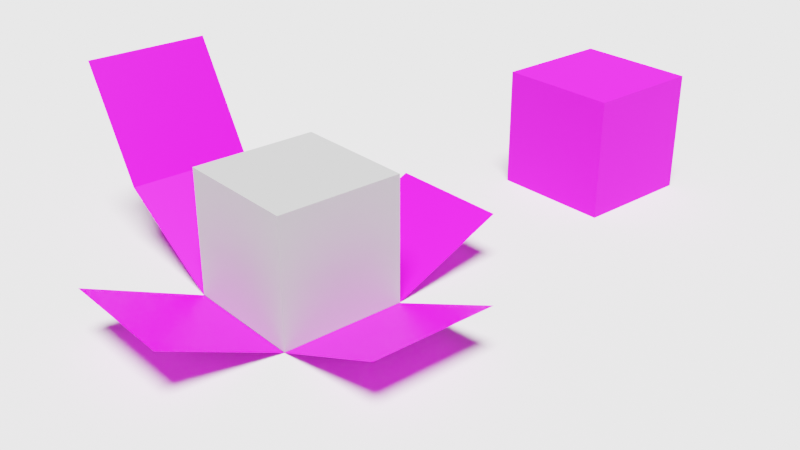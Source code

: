 # Source: texture-mapping.blend  (saved by Blender 2.82.7; exported with 4.5.12 LTS)
import bpy
from mathutils import Matrix  # noqa: F401  (used for matrix-valued properties, if any)

bpy.ops.wm.read_factory_settings(use_empty=True)
scene = bpy.context.scene
scene.name = 'Scene'

# ---- collections
col_collection = bpy.data.collections.new('Collection'); scene.collection.children.link(col_collection)

# ---- images (referenced by path relative to the original .blend; pixels are not part of the script)
import os
ASSET_DIR = os.environ.get("B2B_ASSET_DIR", "")  # directory of the original .blend (textures are referenced by path, not embedded)
HERE = os.path.dirname(os.path.abspath(__file__))  # packed textures are extracted next to this script under _unpacked/

def load_image(name, relpath, width, height, colorspace="sRGB"):
    """Load a texture the original file referenced (path relative to the .blend, or extracted next to this script)."""
    p = next((c for c in (os.path.join(HERE, relpath), os.path.join(ASSET_DIR, relpath)) if relpath and os.path.exists(c)), "")
    if p:
        img = bpy.data.images.load(p, check_existing=True)
        img.name = name
    else:  # same state as the original file: an image datablock whose file is absent (Cycles renders it pink)
        img = bpy.data.images.new(name, width, height)
        img.source = "FILE"
        img.filepath = "//" + (relpath or name)
    img.colorspace_settings.name = colorspace
    return img
img_untitled = load_image('Untitled', '', 1024, 1024, 'sRGB')

# ---- materials (node trees are filled in below, after node groups)
mat_material = bpy.data.materials.new('Material')
mat_material.alpha_threshold = 0.0
mat_material.line_color = (0.0, 0.0, 0.0, 1.0)
mat_material_001 = bpy.data.materials.new('Material.001')
mat_material_002 = bpy.data.materials.new('Material.002')
mat_material_002.alpha_threshold = 0.0
mat_material_002.line_color = (0.0, 0.0, 0.0, 1.0)

# ---- material node trees
mat_material.use_nodes = True; mat_material.node_tree.nodes.clear()
_N = mat_material.node_tree.nodes; _L = mat_material.node_tree.links
n0 = _N.new('ShaderNodeOutputMaterial'); n0.name = 'Material Output'; n0.location = (300, 300)
n1 = _N.new('ShaderNodeBsdfPrincipled'); n1.name = 'Principled BSDF'; n1.location = (10, 300)
n1.distribution = 'GGX'
n1.subsurface_method = 'BURLEY'
n1.inputs[0].default_value = (0.4433, 0.4433, 0.4433, 1.0)
n1.inputs[2].default_value = 1.0
n1.inputs[3].default_value = 1.45
n1.inputs[27].default_value = (0.0, 0.0, 0.0, 1.0)
n1.inputs[28].default_value = 1.0
_L.new(n1.outputs[0], n0.inputs[0])
n0.is_active_output = True
mat_material_001.use_nodes = True; mat_material_001.node_tree.nodes.clear()
_N = mat_material_001.node_tree.nodes; _L = mat_material_001.node_tree.links
n0 = _N.new('ShaderNodeOutputMaterial'); n0.name = 'Material Output'; n0.location = (863, 300)
n1 = _N.new('ShaderNodeBsdfPrincipled'); n1.name = 'Principled BSDF'; n1.location = (573, 300)
n1.distribution = 'GGX'
n1.subsurface_method = 'BURLEY'
n1.inputs[3].default_value = 1.45
n1.inputs[27].default_value = (0.0, 0.0, 0.0, 1.0)
n1.inputs[28].default_value = 1.0
n2 = _N.new('ShaderNodeTexImage'); n2.name = 'Image Texture'; n2.location = (-430, 265)
n2.image = img_untitled
n3 = _N.new('ShaderNodeHueSaturation'); n3.name = 'Hue Saturation Value.001'; n3.location = (65, 174)
n3.inputs[1].default_value = 1.2
_L.new(n1.outputs[0], n0.inputs[0])
_L.new(n2.outputs[0], n3.inputs[4])
_L.new(n3.outputs[0], n1.inputs[0])
n0.is_active_output = True
mat_material_002.use_nodes = True; mat_material_002.node_tree.nodes.clear()
_N = mat_material_002.node_tree.nodes; _L = mat_material_002.node_tree.links
n0 = _N.new('ShaderNodeOutputMaterial'); n0.name = 'Material Output'; n0.location = (443, 300)
n1 = _N.new('ShaderNodeBsdfPrincipled'); n1.name = 'Principled BSDF'; n1.location = (153, 300)
n1.distribution = 'GGX'
n1.subsurface_method = 'BURLEY'
n1.inputs[2].default_value = 1.0
n1.inputs[3].default_value = 1.45
n1.inputs[27].default_value = (0.0, 0.0, 0.0, 1.0)
n1.inputs[28].default_value = 1.0
n2 = _N.new('ShaderNodeTexImage'); n2.name = 'Image Texture'; n2.location = (-397, 236)
n2.image = img_untitled
n3 = _N.new('ShaderNodeHueSaturation'); n3.name = 'Hue Saturation Value.001'; n3.location = (-77, 197)
n3.inputs[1].default_value = 1.2
_L.new(n1.outputs[0], n0.inputs[0])
_L.new(n2.outputs[0], n3.inputs[4])
_L.new(n3.outputs[0], n1.inputs[0])
n0.is_active_output = True

# ---- world
world_world = bpy.data.worlds.new('World'); scene.world = world_world
world_world.use_nodes = True; world_world.node_tree.nodes.clear()
_N = world_world.node_tree.nodes; _L = world_world.node_tree.links
n0 = _N.new('ShaderNodeOutputWorld'); n0.name = 'World Output'; n0.location = (300, 300)
n1 = _N.new('ShaderNodeBackground'); n1.name = 'Background'; n1.location = (10, 300)
n1.inputs[0].default_value = (0.05088, 0.05088, 0.05088, 1.0)
_L.new(n1.outputs[0], n0.inputs[0])
n0.is_active_output = True
world_world.color = (0.05088, 0.05088, 0.05088)
world_world.use_sun_shadow = False
world_world.sun_shadow_jitter_overblur = 0.0

# ---- cameras
cam_camera = bpy.data.cameras.new('Camera')
cam_camera.clip_end = 100.0
cam_camera.ortho_scale = 7.314

# ---- lights
light_light = bpy.data.lights.new('Light', 'SUN')
light_light.transmission_factor = 0.0
light_light.angle = 0.3599
light_light.shadow_soft_size = 0.1
light_light.shadow_cascade_max_distance = 1000.0

# ---- meshes
me_cube = bpy.data.meshes.new('Cube')
me_cube.from_pydata([(-1.813, 0.9981, 2.002), (-1.813, 0.9981, 0.001623), (-1.813, -1.002, 2.002), (-1.813, -1.002, 0.001623), (-3.813, 0.9981, 2.002), (-3.813, 0.9981, 0.001623), (-3.813, -1.002, 2.002), (-3.813, -1.002, 0.001623)], [], [(0, 4, 6, 2), (3, 2, 6, 7), (7, 6, 4, 5), (5, 1, 3, 7), (1, 0, 2, 3), (5, 4, 0, 1)])
_uv = me_cube.uv_layers.new(name='UVMap')
_uv.uv.foreach_set('vector', [0.625, 0.5, 0.875, 0.5, 0.875, 0.75, 0.625, 0.75, 0.375, 0.75, 0.625, 0.75, 0.625, 1.0, 0.375, 1.0, 0.375, 0.0, 0.625, 0.0, 0.625, 0.25, 0.375, 0.25, 0.125, 0.5, 0.375, 0.5, 0.375, 0.75, 0.125, 0.75, 0.375, 0.5, 0.625, 0.5, 0.625, 0.75, 0.375, 0.75, 0.375, 0.25, 0.625, 0.25, 0.625, 0.5, 0.375, 0.5])
me_cube.materials.append(mat_material)
me_cube.use_remesh_preserve_volume = False
me_cube.use_remesh_preserve_attributes = False
me_cube.use_mirror_vertex_groups = False
me_cube.update()
me_plane = bpy.data.meshes.new('Plane')
me_plane.from_pydata([(-1.0, -1.0, 0.0), (1.0, -1.0, 0.0), (-1.0, 1.0, 0.0), (1.0, 1.0, 0.0), (-1.0, 2.853, 0.7879), (1.0, 2.853, 0.7879), (-1.0, -2.843, 1.06), (1.0, -2.843, 1.06), (-1.0, -3.874, 2.801), (1.0, -3.874, 2.801), (2.843, -1.0, 0.7984), (2.843, 1.0, 0.7984), (-2.843, -1.0, 0.8245), (-2.843, 1.0, 0.8245)], [], [(0, 1, 3, 2), (2, 3, 5, 4), (1, 0, 6, 7), (7, 6, 8, 9), (3, 1, 10, 11), (0, 2, 13, 12)])
_uv = me_plane.uv_layers.new(name='UVMap')
_uv.uv.foreach_set('vector', [0.4961, 0.4912, 0.2512, 0.4912, 0.2512, 0.2463, 0.4961, 0.2463, 0.4961, 0.2463, 0.2512, 0.2463, 0.2512, -0.0003634, 0.4961, -0.0003634, 0.2512, 0.4912, 0.4961, 0.4912, 0.4961, 0.7516, 0.2512, 0.7516, 0.2512, 0.7516, 0.4961, 0.7516, 0.4961, 0.9995, 0.2512, 0.9995, 0.2512, 0.2463, 0.2512, 0.4912, 0.005173, 0.4912, 0.005173, 0.2463, 0.4961, 0.4912, 0.4961, 0.2463, 0.7434, 0.2463, 0.7434, 0.4912])
me_plane.materials.append(mat_material_001)
me_plane.use_remesh_fix_poles = True
me_plane.use_remesh_preserve_attributes = False
me_plane.use_mirror_vertex_groups = False
me_plane.update()
me_plane_001 = bpy.data.meshes.new('Plane.001')
me_plane_001.from_pydata([(-1.0, -1.0, 0.0), (1.0, -1.0, 0.0), (-1.0, 1.0, 0.0), (1.0, 1.0, 0.0)], [], [(0, 1, 3, 2)])
_uv = me_plane_001.uv_layers.new(name='UVMap')
_uv.uv.foreach_set('vector', [0.0, 0.0, 1.0, 0.0, 1.0, 1.0, 0.0, 1.0])
me_plane_001.use_remesh_fix_poles = True
me_plane_001.use_remesh_preserve_attributes = False
me_plane_001.use_mirror_vertex_groups = False
me_plane_001.update()
me_cube_001 = bpy.data.meshes.new('Cube.001')
me_cube_001.from_pydata([(-1.813, -1.002, 0.001622), (-1.813, -1.002, 2.002), (-1.813, 0.9981, 0.001623), (-1.813, 0.9981, 2.002), (-3.813, -1.002, 0.001622), (-3.813, -1.002, 2.002), (-3.813, 0.9981, 0.001623), (-3.813, 0.9981, 2.002)], [], [(0, 4, 6, 2), (3, 2, 6, 7), (7, 6, 4, 5), (5, 1, 3, 7), (1, 0, 2, 3), (5, 4, 0, 1)])
_uv = me_cube_001.uv_layers.new(name='UVMap')
_uv.uv.foreach_set('vector', [0.2529, 0.4971, 0.5029, 0.4971, 0.5029, 0.2472, 0.2529, 0.2472, 0.2529, -0.002767, 0.2529, 0.2472, 0.5029, 0.2472, 0.5029, -0.002767, 0.7528, 0.2472, 0.5029, 0.2472, 0.5029, 0.4971, 0.7528, 0.4971, 0.5029, 0.7471, 0.2529, 0.7471, 0.2529, 0.9971, 0.5029, 0.9971, 0.002941, 0.4971, 0.2529, 0.4971, 0.2529, 0.2472, 0.00294, 0.2472, 0.5029, 0.7471, 0.5029, 0.4971, 0.2529, 0.4971, 0.2529, 0.7471])
me_cube_001.materials.append(mat_material_002)
me_cube_001.use_remesh_preserve_volume = False
me_cube_001.use_remesh_preserve_attributes = False
me_cube_001.use_mirror_vertex_groups = False
me_cube_001.update()

# ---- objects
ob_cube = bpy.data.objects.new('Cube', me_cube)
ob_light = bpy.data.objects.new('Light', light_light)
ob_camera = bpy.data.objects.new('Camera', cam_camera)
ob_plane = bpy.data.objects.new('Plane', me_plane)
ob_plane_001 = bpy.data.objects.new('Plane.001', me_plane_001)
ob_cube_001 = bpy.data.objects.new('Cube.001', me_cube_001)

# ---- transforms, parenting, visibility, modifiers, constraints
ob_cube.location = (2.851, 0.0, 0.0)
ob_cube.lock_rotations_4d = False
ob_cube.empty_display_type = 'ARROWS'
ob_cube.lineart.crease_threshold = 0.0
ob_light.location = (4.964, 9.86, 12.31)
ob_light.rotation_euler = (0.3479, 0.1939, 1.884)
ob_light.scale = (6.823, 6.823, 6.823)
ob_light.lock_rotations_4d = False
ob_light.empty_display_type = 'ARROWS'
ob_light.color = (0.0, 0.0, 0.0, 0.0)
ob_light.lineart.crease_threshold = 0.0
ob_camera.location = (7.917, 11.38, 8.032)
ob_camera.rotation_euler = (1.109, -0.0, 2.434)
ob_camera.scale = (1.225, 1.225, 1.225)
ob_camera.lock_rotations_4d = False
ob_camera.empty_display_type = 'ARROWS'
ob_camera.color = (0.0, 0.0, 0.0, 0.0)
ob_camera.display_type = 'WIRE'
ob_camera.lineart.crease_threshold = 0.0
ob_plane.location = (0.04451, 0.0, 0.0)
ob_plane.lineart.crease_threshold = 0.0
ob_plane_001.location = (-3.472, -4.167, 0.0)
ob_plane_001.scale = (16.93, 16.93, 16.93)
ob_plane_001.lineart.crease_threshold = 0.0
ob_cube_001.location = (-3.353, 0.0, 0.0)
ob_cube_001.lock_rotations_4d = False
ob_cube_001.empty_display_type = 'ARROWS'
ob_cube_001.lineart.crease_threshold = 0.0

# ---- collection membership
col_collection.objects.link(ob_cube)
col_collection.objects.link(ob_light)
col_collection.objects.link(ob_camera)
col_collection.objects.link(ob_plane)
col_collection.objects.link(ob_plane_001)
col_collection.objects.link(ob_cube_001)

# ---- scene / render settings (as saved in the file)
scene.camera = ob_camera
scene.frame_start = 1; scene.frame_end = 250; scene.frame_set(15)
scene.render.engine = 'CYCLES'
scene.cycles.use_denoising = False
scene.cycles.samples = 1024
scene.cycles.sampling_pattern = 'TABULATED_SOBOL'
scene.cycles.use_adaptive_sampling = False
scene.cycles.use_light_tree = False
scene.cycles.glossy_bounces = 1
scene.view_settings.view_transform = 'Filmic'
bpy.context.view_layer.update()
